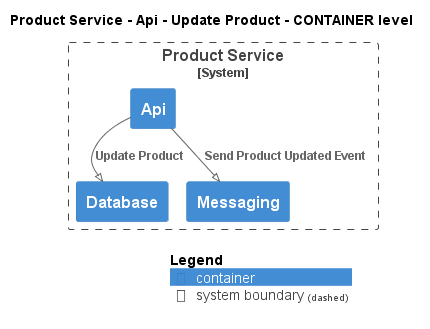

The diagram above was rendered by PlantUML. Its source (embedded in the PNG):
@startuml
!pragma layout smetana
!include ..\..\..\..\..\..\.c4s\C4_Container.puml

AddElementTag("state:new", $bgColor=green, $fontColor=#ffffff, $borderColor=green, $shadowing="False")
AddElementTag("state:changed", $bgColor=orange, $fontColor=#ffffff, $borderColor=orange, $shadowing="False")
AddElementTag("state:removed", $bgColor=red, $fontColor=#ffffff, $borderColor=red, $shadowing="False")

AddRelTag("state:new", $textColor=green, $lineColor=green)
AddRelTag("state:changed", $textColor=orange, $lineColor=orange)
AddRelTag("state:removed", $textColor=red, $lineColor=red)

SHOW_PERSON_PORTRAIT()
LAYOUT_TOP_DOWN()

skinparam linetype polyline

title Product Service - Api - Update Product - CONTAINER level


System_Boundary(ECommercePlatform.SoftwareSystems.ProductService, "Product Service") {
    Container(ECommercePlatform.SoftwareSystems.ProductService.Containers.Api, "Api", "", "")
    Container(ECommercePlatform.SoftwareSystems.ProductService.Containers.Database, "Database", "", "")
    Container(ECommercePlatform.SoftwareSystems.ProductService.Containers.Messaging, "Messaging", "", "")
}

Rel(ECommercePlatform.SoftwareSystems.ProductService.Containers.Api, ECommercePlatform.SoftwareSystems.ProductService.Containers.Database, "Update Product")
Rel(ECommercePlatform.SoftwareSystems.ProductService.Containers.Api, ECommercePlatform.SoftwareSystems.ProductService.Containers.Messaging, "Send Product Updated Event")


SHOW_LEGEND()
@enduml